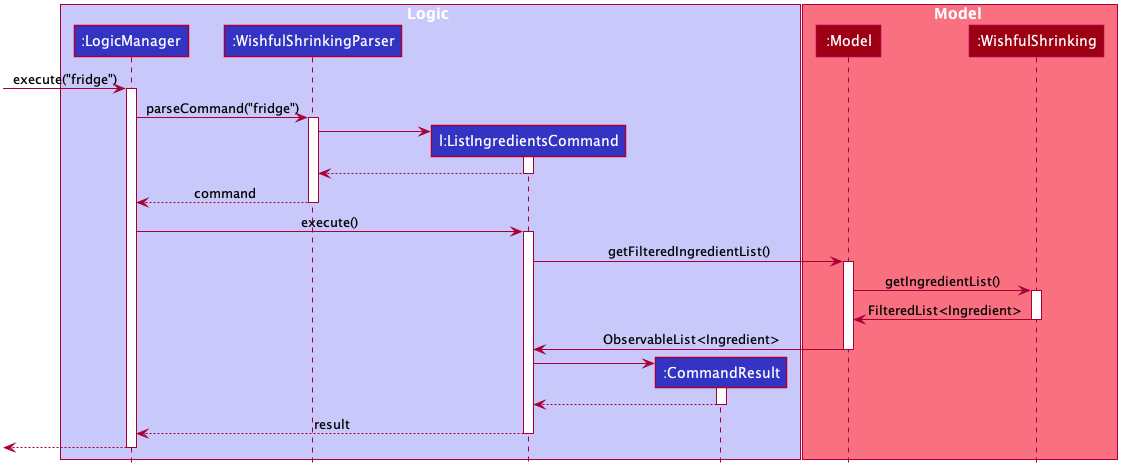

The diagram above was rendered by PlantUML. Its source (embedded in the PNG):
@startuml








skinparam BackgroundColor #FFFFFFF

skinparam Shadowing false

skinparam Class {
    FontColor #FFFFFF
    BorderThickness 1
    BorderColor #FFFFFF
    StereotypeFontColor #FFFFFF
    FontName Arial
}

skinparam Actor {
    BorderColor #000000
    Color #000000
    FontName Arial
}

skinparam Sequence {
    MessageAlign center
    BoxFontSize 15
    BoxPadding 0
    BoxFontColor #FFFFFF
    FontName Arial
}

skinparam Participant {
    FontColor #FFFFFFF
    Padding 20
}

skinparam MinClassWidth 50
skinparam ParticipantPadding 10
skinparam Shadowing false
skinparam DefaultTextAlignment center
skinparam packageStyle Rectangle

hide footbox
hide members
hide circle

box Logic #C8C8FA
participant ":LogicManager" as LogicManager #3333C4
participant ":WishfulShrinkingParser" as WishfulShrinkingParser #3333C4
participant "l:ListIngredientsCommand" as ListIngredientsCommand #3333C4
participant ":CommandResult" as CommandResult #3333C4
end box

box Model #F97181
participant ":Model" as Model #9D0012
participant ":WishfulShrinking" as WishfulShrinking #9D0012
end box

[-> LogicManager : execute("fridge")
activate LogicManager

LogicManager -> WishfulShrinkingParser : parseCommand("fridge")
activate WishfulShrinkingParser

create ListIngredientsCommand
WishfulShrinkingParser -> ListIngredientsCommand
activate ListIngredientsCommand

ListIngredientsCommand --> WishfulShrinkingParser
deactivate ListIngredientsCommand

WishfulShrinkingParser --> LogicManager : command
deactivate WishfulShrinkingParser

LogicManager -> ListIngredientsCommand : execute()
activate ListIngredientsCommand

ListIngredientsCommand -> Model :  getFilteredIngredientList()
activate Model

Model -> WishfulShrinking : getIngredientList()
activate WishfulShrinking

WishfulShrinking -> Model: FilteredList<Ingredient>
deactivate WishfulShrinking

Model -> ListIngredientsCommand: ObservableList<Ingredient>
deactivate Model

create CommandResult
ListIngredientsCommand -> CommandResult
activate CommandResult

CommandResult --> ListIngredientsCommand
deactivate CommandResult

ListIngredientsCommand --> LogicManager : result
deactivate ListIngredientsCommand

[<--LogicManager
deactivate LogicManager
@enduml